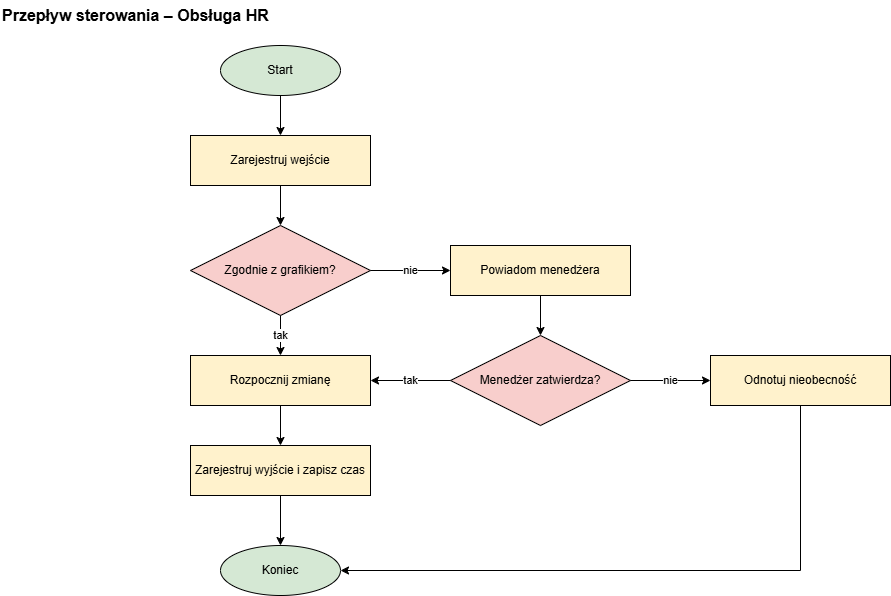

The diagram above was exported from draw.io. Its source (the exported page's mxGraphModel, read from the mxfile embedded in the PNG):
<mxGraphModel dx="931" dy="798" grid="1" gridSize="10" guides="1" tooltips="1" connect="1" arrows="1" fold="1" page="1" pageScale="1" pageWidth="960" pageHeight="660" math="0" shadow="0">
  <root>
    <mxCell id="0" />
    <mxCell id="1" parent="0" />
    <mxCell id="tytul" parent="1" style="text;html=1;align=left;verticalAlign=middle;fontSize=16;fontStyle=1;" value="Przepływ sterowania – Obsługa HR" vertex="1">
      <mxGeometry height="30" width="420" x="20" y="10" as="geometry" />
    </mxCell>
    <mxCell id="start" parent="1" style="ellipse;whiteSpace=wrap;html=1;fillColor=#d5e8d4;strokeColor=#000000;fontSize=12;" value="Start" vertex="1">
      <mxGeometry height="50" width="120" x="240" y="55" as="geometry" />
    </mxCell>
    <mxCell id="k1" parent="1" style="rounded=0;whiteSpace=wrap;html=1;fillColor=#fff2cc;strokeColor=#000000;fontSize=12;" value="Zarejestruj wejście" vertex="1">
      <mxGeometry height="50" width="180" x="210" y="145" as="geometry" />
    </mxCell>
    <mxCell id="if1" parent="1" style="rhombus;whiteSpace=wrap;html=1;fillColor=#f8cecc;strokeColor=#000000;fontSize=12;" value="Zgodnie z grafikiem?" vertex="1">
      <mxGeometry height="90" width="180" x="210" y="235" as="geometry" />
    </mxCell>
    <mxCell id="k2" parent="1" style="rounded=0;whiteSpace=wrap;html=1;fillColor=#fff2cc;strokeColor=#000000;fontSize=12;" value="Rozpocznij zmianę" vertex="1">
      <mxGeometry height="50" width="180" x="210" y="365" as="geometry" />
    </mxCell>
    <mxCell id="k3" parent="1" style="rounded=0;whiteSpace=wrap;html=1;fillColor=#fff2cc;strokeColor=#000000;fontSize=12;" value="Zarejestruj wyjście i zapisz czas" vertex="1">
      <mxGeometry height="50" width="180" x="210" y="455" as="geometry" />
    </mxCell>
    <mxCell id="k4" parent="1" style="rounded=0;whiteSpace=wrap;html=1;fillColor=#fff2cc;strokeColor=#000000;fontSize=12;" value="Powiadom menedżera" vertex="1">
      <mxGeometry height="50" width="180" x="470" y="255" as="geometry" />
    </mxCell>
    <mxCell id="if2" parent="1" style="rhombus;whiteSpace=wrap;html=1;fillColor=#f8cecc;strokeColor=#000000;fontSize=12;" value="Menedżer zatwierdza?" vertex="1">
      <mxGeometry height="90" width="180" x="470" y="345" as="geometry" />
    </mxCell>
    <mxCell id="k5" parent="1" style="rounded=0;whiteSpace=wrap;html=1;fillColor=#fff2cc;strokeColor=#000000;fontSize=12;" value="Odnotuj nieobecność" vertex="1">
      <mxGeometry height="50" width="180" x="730" y="365" as="geometry" />
    </mxCell>
    <mxCell id="stop" parent="1" style="ellipse;whiteSpace=wrap;html=1;fillColor=#d5e8d4;strokeColor=#000000;fontSize=12;" value="Koniec" vertex="1">
      <mxGeometry height="50" width="120" x="240" y="555" as="geometry" />
    </mxCell>
    <mxCell id="a1" edge="1" parent="1" source="start" style="endArrow=classic;html=1;rounded=0;edgeStyle=orthogonalEdgeStyle;labelBackgroundColor=#ffffff;fontSize=11;strokeColor=#000000;" target="k1" value="">
      <mxGeometry relative="1" as="geometry" />
    </mxCell>
    <mxCell id="a2" edge="1" parent="1" source="k1" style="endArrow=classic;html=1;rounded=0;edgeStyle=orthogonalEdgeStyle;labelBackgroundColor=#ffffff;fontSize=11;strokeColor=#000000;" target="if1" value="">
      <mxGeometry relative="1" as="geometry" />
    </mxCell>
    <mxCell id="a3" edge="1" parent="1" source="if1" style="endArrow=classic;html=1;rounded=0;edgeStyle=orthogonalEdgeStyle;labelBackgroundColor=#ffffff;fontSize=11;strokeColor=#000000;exitX=0.5;exitY=1;exitDx=0;exitDy=0;entryX=0.5;entryY=0;entryDx=0;entryDy=0;" target="k2" value="tak">
      <mxGeometry relative="1" as="geometry" />
    </mxCell>
    <mxCell id="a4" edge="1" parent="1" source="if1" style="endArrow=classic;html=1;rounded=0;edgeStyle=orthogonalEdgeStyle;labelBackgroundColor=#ffffff;fontSize=11;strokeColor=#000000;exitX=1;exitY=0.5;exitDx=0;exitDy=0;entryX=0;entryY=0.5;entryDx=0;entryDy=0;" target="k4" value="nie">
      <mxGeometry relative="1" as="geometry" />
    </mxCell>
    <mxCell id="a5" edge="1" parent="1" source="k4" style="endArrow=classic;html=1;rounded=0;edgeStyle=orthogonalEdgeStyle;labelBackgroundColor=#ffffff;fontSize=11;strokeColor=#000000;" target="if2" value="">
      <mxGeometry relative="1" as="geometry" />
    </mxCell>
    <mxCell id="a6" edge="1" parent="1" source="if2" style="endArrow=classic;html=1;rounded=0;edgeStyle=orthogonalEdgeStyle;labelBackgroundColor=#ffffff;fontSize=11;strokeColor=#000000;exitX=0;exitY=0.5;exitDx=0;exitDy=0;entryX=1;entryY=0.5;entryDx=0;entryDy=0;" target="k2" value="tak">
      <mxGeometry relative="1" as="geometry" />
    </mxCell>
    <mxCell id="a7" edge="1" parent="1" source="if2" style="endArrow=classic;html=1;rounded=0;edgeStyle=orthogonalEdgeStyle;labelBackgroundColor=#ffffff;fontSize=11;strokeColor=#000000;exitX=1;exitY=0.5;exitDx=0;exitDy=0;entryX=0;entryY=0.5;entryDx=0;entryDy=0;" target="k5" value="nie">
      <mxGeometry relative="1" as="geometry" />
    </mxCell>
    <mxCell id="a8" edge="1" parent="1" source="k2" style="endArrow=classic;html=1;rounded=0;edgeStyle=orthogonalEdgeStyle;labelBackgroundColor=#ffffff;fontSize=11;strokeColor=#000000;" target="k3" value="">
      <mxGeometry relative="1" as="geometry" />
    </mxCell>
    <mxCell id="a9" edge="1" parent="1" source="k3" style="endArrow=classic;html=1;rounded=0;edgeStyle=orthogonalEdgeStyle;labelBackgroundColor=#ffffff;fontSize=11;strokeColor=#000000;" target="stop" value="">
      <mxGeometry relative="1" as="geometry" />
    </mxCell>
    <mxCell id="a10" edge="1" parent="1" source="k5" style="endArrow=classic;html=1;rounded=0;edgeStyle=orthogonalEdgeStyle;labelBackgroundColor=#ffffff;fontSize=11;strokeColor=#000000;exitX=0.5;exitY=1;exitDx=0;exitDy=0;entryX=1;entryY=0.5;entryDx=0;entryDy=0;" target="stop" value="">
      <mxGeometry relative="1" as="geometry" />
    </mxCell>
  </root>
</mxGraphModel>